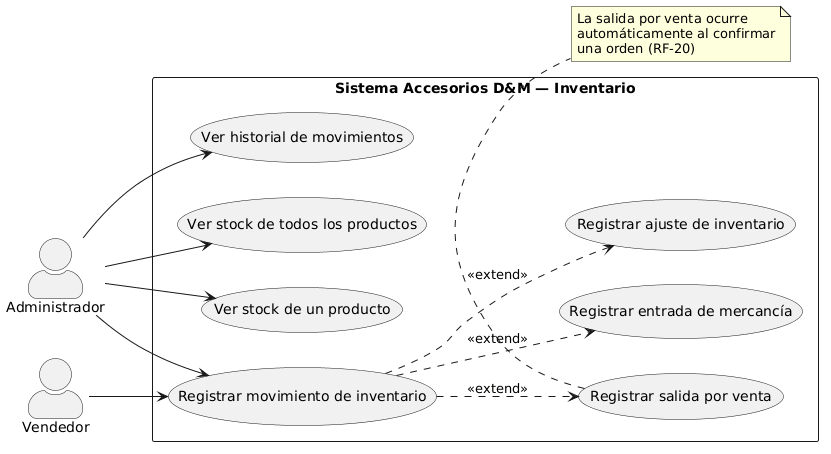

The diagram above was rendered by PlantUML. Its source (embedded in the PNG):
@startuml
left to right direction
skinparam actorStyle awesome

actor "Administrador" as A
actor "Vendedor" as V

rectangle "Sistema Accesorios D&M — Inventario" {
  usecase "Ver stock de todos los productos" as UC38
  usecase "Ver stock de un producto" as UC39
  usecase "Registrar movimiento de inventario" as UC40
  usecase "Ver historial de movimientos" as UC41
  usecase "Registrar entrada de mercancía" as UC42
  usecase "Registrar salida por venta" as UC43
  usecase "Registrar ajuste de inventario" as UC44
}

A --> UC38
A --> UC39
A --> UC40
A --> UC41
V --> UC40

UC40 ..> UC42 : <<extend>>
UC40 ..> UC43 : <<extend>>
UC40 ..> UC44 : <<extend>>

note bottom of UC43
  La salida por venta ocurre
  automáticamente al confirmar
  una orden (RF-20)
end note
@enduml